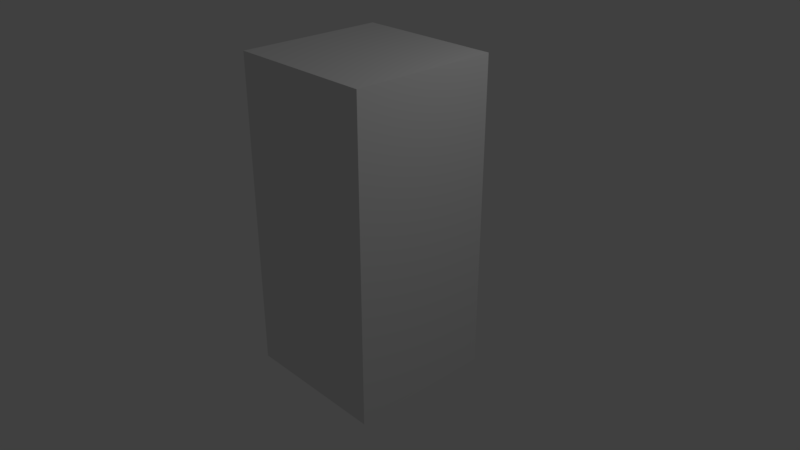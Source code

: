 # Source: animationtest.blend  (saved by Blender 2.78.0; exported with 4.5.12 LTS)
import bpy
from mathutils import Matrix  # noqa: F401  (used for matrix-valued properties, if any)

bpy.ops.wm.read_factory_settings(use_empty=True)
scene = bpy.context.scene
scene.name = 'Scene'

# ---- collections
col_collection_1 = bpy.data.collections.new('Collection 1'); scene.collection.children.link(col_collection_1)

# ---- materials (node trees are filled in below, after node groups)
mat_material = bpy.data.materials.new('Material')
mat_material.alpha_threshold = 0.0
mat_material.use_transparent_shadow = False
mat_material.roughness = 0.5
mat_material.line_color = (0.0, 0.0, 0.0, 1.0)

# ---- material node trees

# ---- world
world_world = bpy.data.worlds.new('World'); scene.world = world_world
world_world.color = (0.05088, 0.05088, 0.05088)
world_world.use_sun_shadow = False
world_world.sun_shadow_jitter_overblur = 0.0
world_world.cycles.sampling_method = 'MANUAL'

# ---- cameras
cam_camera = bpy.data.cameras.new('Camera')
cam_camera.clip_end = 100.0
cam_camera.lens = 35.0
cam_camera.sensor_width = 32.0
cam_camera.sensor_height = 18.0
cam_camera.ortho_scale = 7.314
cam_camera.dof.focus_distance = 0.0
cam_camera.dof.aperture_fstop = 128.0

# ---- lights
light_lamp = bpy.data.lights.new('Lamp', 'POINT')
light_lamp.transmission_factor = 0.0
light_lamp.cutoff_distance = 30.0
light_lamp.energy = 100.0
light_lamp.shadow_buffer_clip_start = 1.001
light_lamp.shadow_soft_size = 0.1
light_lamp.shadow_maximum_resolution = 0.006
light_lamp.use_absolute_resolution = True

# ---- meshes
me_cube = bpy.data.meshes.new('Cube')
me_cube.from_pydata([(1.0, 1.0, -1.0), (1.0, -1.0, -1.0), (-1.0, -1.0, -1.0), (-1.0, 1.0, -1.0), (1.0, 1.0, 0.7099), (1.0, -1.0, 0.7099), (-1.0, -1.0, 0.7099), (-1.0, 1.0, 0.7099), (1.0, 1.0, 1.189), (1.0, -1.0, 1.189), (-1.0, 1.0, 1.189), (-1.0, -1.0, 1.189), (1.0, 1.0, 1.621), (1.0, -1.0, 1.621), (-1.0, 1.0, 1.621), (-1.0, -1.0, 1.621), (1.0, 1.0, 3.25), (1.0, -1.0, 3.25), (-1.0, 1.0, 3.25), (-1.0, -1.0, 3.25)], [], [(0, 1, 2, 3), (6, 5, 9, 11), (0, 4, 5, 1), (1, 5, 6, 2), (2, 6, 7, 3), (4, 0, 3, 7), (11, 9, 13, 15), (5, 4, 8, 9), (7, 6, 11, 10), (4, 7, 10, 8), (14, 15, 19, 18), (9, 8, 12, 13), (10, 11, 15, 14), (8, 10, 14, 12), (16, 18, 19, 17), (12, 14, 18, 16), (15, 13, 17, 19), (13, 12, 16, 17)])
me_cube.materials.append(mat_material)
me_cube.use_remesh_preserve_volume = False
me_cube.use_remesh_preserve_attributes = False
me_cube.use_mirror_vertex_groups = False
me_cube.update()
arm_armature = bpy.data.armatures.new('Armature')  # bones are not reproduced

# ---- objects
ob_armature = bpy.data.objects.new('Armature', arm_armature)
ob_cube = bpy.data.objects.new('Cube', me_cube)
ob_lamp = bpy.data.objects.new('Lamp', light_lamp)
ob_camera = bpy.data.objects.new('Camera', cam_camera)

# ---- transforms, parenting, visibility, modifiers, constraints
ob_armature.location = (-0.01453, -0.02054, -1.563)
ob_armature.lineart.crease_threshold = 0.0
ob_cube.parent = ob_armature
ob_cube.matrix_parent_inverse = Matrix(((1.0, 0.0, 0.0, 0.01453), (0.0, 1.0, 0.0, 0.02054), (0.0, 0.0, 1.0, 1.563), (0.0, 0.0, 0.0, 1.0)))
ob_cube.location = (0.0, 0.0, -0.607)
ob_cube.lock_rotations_4d = False
ob_cube.empty_display_type = 'ARROWS'
ob_cube.lineart.crease_threshold = 0.0
_vg = ob_cube.vertex_groups.new(name='Bone')
for _i, _w in zip([0, 1, 2, 3, 4, 5, 6, 7, 8, 9, 10, 11, 12, 13, 14, 15, 16, 17, 18, 19], [0.9341, 0.9412, 0.9379, 0.9407, 0.7037, 0.7088, 0.7102, 0.7061, 0.3525, 0.3506, 0.3505, 0.3482, 0.1702, 0.1665, 0.1672, 0.1637, 0.0269, 0.02002, 0.02033, 0.02156]): _vg.add([_i], _w, 'REPLACE')
_vg = ob_cube.vertex_groups.new(name='Bone.001')
for _i, _w in zip([0, 1, 2, 3, 4, 5, 6, 7, 8, 9, 10, 11, 12, 13, 14, 15, 16, 17, 18, 19], [0.06586, 0.05884, 0.06212, 0.0593, 0.2963, 0.2912, 0.2898, 0.2939, 0.6475, 0.6494, 0.6495, 0.6518, 0.8298, 0.8335, 0.8328, 0.8363, 0.9615, 0.965, 0.9648, 0.9642]): _vg.add([_i], _w, 'REPLACE')
_m = ob_cube.modifiers.new('Armature', 'ARMATURE')
_m.object = ob_armature
ob_lamp.location = (4.076, 1.005, 5.904)
ob_lamp.rotation_euler = (0.6503, 0.05522, 1.866)
ob_lamp.lock_rotations_4d = False
ob_lamp.empty_display_type = 'ARROWS'
ob_lamp.color = (0.0, 0.0, 0.0, 0.0)
ob_lamp.lineart.crease_threshold = 0.0
ob_camera.location = (7.481, -6.508, 5.344)
ob_camera.rotation_euler = (1.109, 0.0, 0.8149)
ob_camera.lock_rotations_4d = False
ob_camera.empty_display_type = 'ARROWS'
ob_camera.color = (0.0, 0.0, 0.0, 0.0)
ob_camera.display_type = 'WIRE'
ob_camera.lineart.crease_threshold = 0.0

# ---- collection membership
col_collection_1.objects.link(ob_armature)
col_collection_1.objects.link(ob_cube)
col_collection_1.objects.link(ob_lamp)
col_collection_1.objects.link(ob_camera)

# ---- scene / render settings (as saved in the file)
scene.camera = ob_camera
scene.frame_start = 1; scene.frame_end = 250; scene.frame_set(1)
scene.render.engine = 'BLENDER_EEVEE_NEXT'
scene.render.resolution_percentage = 50
scene.render.dither_intensity = 0.0
scene.cycles.use_denoising = False
scene.cycles.samples = 128
scene.cycles.sampling_pattern = 'TABULATED_SOBOL'
scene.cycles.light_sampling_threshold = 0.0
scene.cycles.use_adaptive_sampling = False
scene.cycles.use_light_tree = False
scene.cycles.blur_glossy = 0.0
scene.cycles.sample_clamp_indirect = 0.0
scene.view_settings.view_transform = 'Standard'
bpy.context.view_layer.update()
